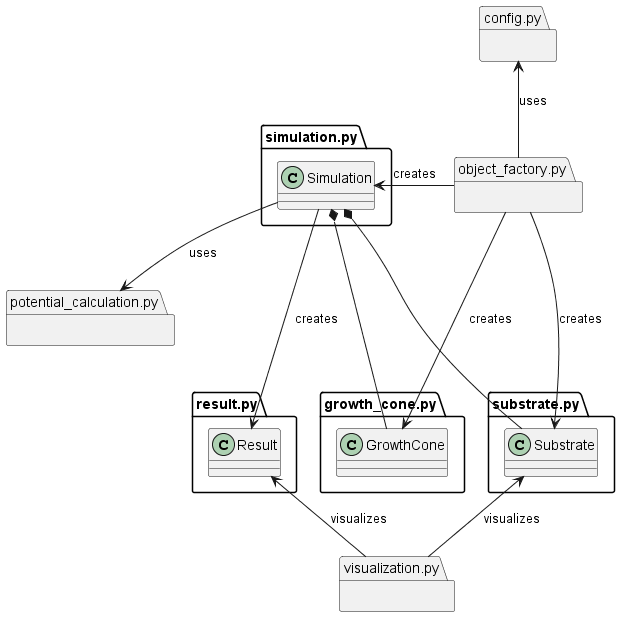

The diagram above was rendered by PlantUML. Its source (embedded in the PNG):
@startuml
package config.py{

}
package growth_cone.py{
    class GrowthCone
}
package potential_calculation.py{
    
}
package result.py{
    class Result
}
package object_factory.py{
    
}
package simulation.py{
    class Simulation
}
package substrate.py{
    class Substrate
}
package visualization.py{

}

config.py <-- object_factory.py :  uses 
object_factory.py --> GrowthCone : creates 
object_factory.py --> Substrate : creates 
object_factory.py -> Simulation : creates
Simulation --> potential_calculation.py : uses 
Simulation ---> Result : creates 
Result <-- visualization.py : visualizes
Substrate <-- visualization.py : visualizes

Simulation *--- Substrate 
Simulation *--- GrowthCone
@enduml